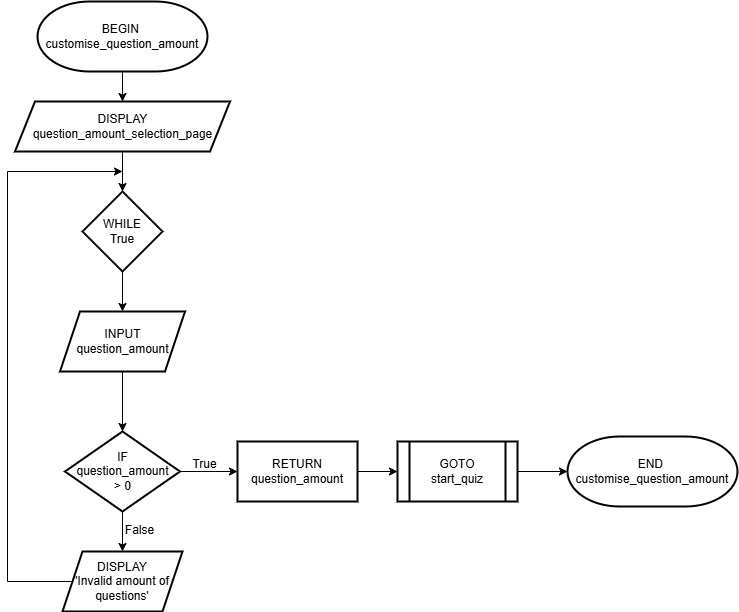

The diagram above was exported from draw.io. Its source (the exported page's mxGraphModel, read from the mxfile embedded in the PNG):
<mxGraphModel dx="1098" dy="1079" grid="1" gridSize="10" guides="1" tooltips="1" connect="1" arrows="1" fold="1" page="0" pageScale="1" pageWidth="850" pageHeight="1100" math="0" shadow="0">
  <root>
    <mxCell id="0" />
    <mxCell id="1" parent="0" />
    <mxCell id="rxBn6Jqww0dzqW7DTbeI-4" value="" style="edgeStyle=orthogonalEdgeStyle;rounded=0;orthogonalLoop=1;jettySize=auto;html=1;" edge="1" parent="1" source="rxBn6Jqww0dzqW7DTbeI-1" target="rxBn6Jqww0dzqW7DTbeI-3">
      <mxGeometry relative="1" as="geometry" />
    </mxCell>
    <mxCell id="rxBn6Jqww0dzqW7DTbeI-1" value="BEGIN&amp;nbsp;&lt;div&gt;customise_question_amount&lt;/div&gt;" style="strokeWidth=2;html=1;shape=mxgraph.flowchart.terminator;whiteSpace=wrap;" vertex="1" parent="1">
      <mxGeometry x="260" width="170" height="70" as="geometry" />
    </mxCell>
    <mxCell id="rxBn6Jqww0dzqW7DTbeI-6" value="" style="edgeStyle=orthogonalEdgeStyle;rounded=0;orthogonalLoop=1;jettySize=auto;html=1;" edge="1" parent="1" source="rxBn6Jqww0dzqW7DTbeI-3" target="rxBn6Jqww0dzqW7DTbeI-5">
      <mxGeometry relative="1" as="geometry" />
    </mxCell>
    <mxCell id="rxBn6Jqww0dzqW7DTbeI-3" value="DISPLAY&lt;div&gt;question_amount_selection_page&lt;/div&gt;" style="shape=parallelogram;perimeter=parallelogramPerimeter;whiteSpace=wrap;html=1;fixedSize=1;strokeWidth=2;" vertex="1" parent="1">
      <mxGeometry x="237.5" y="100" width="215" height="50" as="geometry" />
    </mxCell>
    <mxCell id="rxBn6Jqww0dzqW7DTbeI-8" value="" style="edgeStyle=orthogonalEdgeStyle;rounded=0;orthogonalLoop=1;jettySize=auto;html=1;" edge="1" parent="1" source="rxBn6Jqww0dzqW7DTbeI-5" target="rxBn6Jqww0dzqW7DTbeI-7">
      <mxGeometry relative="1" as="geometry">
        <Array as="points">
          <mxPoint x="345" y="320" />
          <mxPoint x="345" y="320" />
        </Array>
      </mxGeometry>
    </mxCell>
    <mxCell id="rxBn6Jqww0dzqW7DTbeI-5" value="WHILE&lt;div&gt;True&lt;/div&gt;" style="rhombus;whiteSpace=wrap;html=1;strokeWidth=2;" vertex="1" parent="1">
      <mxGeometry x="305" y="190" width="80" height="80" as="geometry" />
    </mxCell>
    <mxCell id="rxBn6Jqww0dzqW7DTbeI-11" value="" style="edgeStyle=orthogonalEdgeStyle;rounded=0;orthogonalLoop=1;jettySize=auto;html=1;" edge="1" parent="1" source="rxBn6Jqww0dzqW7DTbeI-7" target="rxBn6Jqww0dzqW7DTbeI-10">
      <mxGeometry relative="1" as="geometry" />
    </mxCell>
    <mxCell id="rxBn6Jqww0dzqW7DTbeI-7" value="INPUT&lt;div&gt;question_amount&lt;/div&gt;" style="shape=parallelogram;perimeter=parallelogramPerimeter;whiteSpace=wrap;html=1;fixedSize=1;strokeWidth=2;" vertex="1" parent="1">
      <mxGeometry x="282.5" y="310" width="125" height="60" as="geometry" />
    </mxCell>
    <mxCell id="rxBn6Jqww0dzqW7DTbeI-13" value="" style="edgeStyle=orthogonalEdgeStyle;rounded=0;orthogonalLoop=1;jettySize=auto;html=1;" edge="1" parent="1" source="rxBn6Jqww0dzqW7DTbeI-10" target="rxBn6Jqww0dzqW7DTbeI-12">
      <mxGeometry relative="1" as="geometry" />
    </mxCell>
    <mxCell id="rxBn6Jqww0dzqW7DTbeI-15" value="" style="edgeStyle=orthogonalEdgeStyle;rounded=0;orthogonalLoop=1;jettySize=auto;html=1;" edge="1" parent="1" source="rxBn6Jqww0dzqW7DTbeI-10" target="rxBn6Jqww0dzqW7DTbeI-14">
      <mxGeometry relative="1" as="geometry" />
    </mxCell>
    <mxCell id="rxBn6Jqww0dzqW7DTbeI-10" value="IF&lt;div&gt;question_amount&lt;/div&gt;&lt;div&gt;&amp;gt; 0&lt;/div&gt;" style="rhombus;whiteSpace=wrap;html=1;strokeWidth=2;" vertex="1" parent="1">
      <mxGeometry x="287.5" y="430" width="115" height="80" as="geometry" />
    </mxCell>
    <mxCell id="rxBn6Jqww0dzqW7DTbeI-18" value="" style="edgeStyle=orthogonalEdgeStyle;rounded=0;orthogonalLoop=1;jettySize=auto;html=1;" edge="1" parent="1" source="rxBn6Jqww0dzqW7DTbeI-12" target="rxBn6Jqww0dzqW7DTbeI-17">
      <mxGeometry relative="1" as="geometry" />
    </mxCell>
    <mxCell id="rxBn6Jqww0dzqW7DTbeI-12" value="RETURN&lt;div&gt;question_amount&lt;/div&gt;" style="whiteSpace=wrap;html=1;strokeWidth=2;" vertex="1" parent="1">
      <mxGeometry x="460" y="440" width="120" height="60" as="geometry" />
    </mxCell>
    <mxCell id="rxBn6Jqww0dzqW7DTbeI-16" style="edgeStyle=orthogonalEdgeStyle;rounded=0;orthogonalLoop=1;jettySize=auto;html=1;exitX=0;exitY=0.5;exitDx=0;exitDy=0;" edge="1" parent="1" source="rxBn6Jqww0dzqW7DTbeI-14">
      <mxGeometry relative="1" as="geometry">
        <mxPoint x="289.9922480620156" y="580.0232558139535" as="sourcePoint" />
        <mxPoint x="345" y="170" as="targetPoint" />
        <Array as="points">
          <mxPoint x="230" y="580" />
          <mxPoint x="230" y="170" />
        </Array>
      </mxGeometry>
    </mxCell>
    <mxCell id="rxBn6Jqww0dzqW7DTbeI-14" value="DISPLAY&lt;div&gt;'Invalid amount of questions'&lt;/div&gt;" style="shape=parallelogram;perimeter=parallelogramPerimeter;whiteSpace=wrap;html=1;fixedSize=1;strokeWidth=2;" vertex="1" parent="1">
      <mxGeometry x="285" y="550" width="120" height="60" as="geometry" />
    </mxCell>
    <mxCell id="rxBn6Jqww0dzqW7DTbeI-22" value="" style="edgeStyle=orthogonalEdgeStyle;rounded=0;orthogonalLoop=1;jettySize=auto;html=1;" edge="1" parent="1" source="rxBn6Jqww0dzqW7DTbeI-17" target="rxBn6Jqww0dzqW7DTbeI-21">
      <mxGeometry relative="1" as="geometry" />
    </mxCell>
    <mxCell id="rxBn6Jqww0dzqW7DTbeI-17" value="GOTO&lt;div&gt;start_quiz&lt;/div&gt;" style="shape=process;whiteSpace=wrap;html=1;backgroundOutline=1;strokeWidth=2;" vertex="1" parent="1">
      <mxGeometry x="620" y="440" width="120" height="60" as="geometry" />
    </mxCell>
    <mxCell id="rxBn6Jqww0dzqW7DTbeI-19" value="True" style="text;html=1;align=center;verticalAlign=middle;resizable=0;points=[];autosize=1;strokeColor=none;fillColor=none;" vertex="1" parent="1">
      <mxGeometry x="402" y="448" width="50" height="30" as="geometry" />
    </mxCell>
    <mxCell id="rxBn6Jqww0dzqW7DTbeI-20" value="False" style="text;html=1;align=center;verticalAlign=middle;resizable=0;points=[];autosize=1;strokeColor=none;fillColor=none;" vertex="1" parent="1">
      <mxGeometry x="337" y="514" width="50" height="30" as="geometry" />
    </mxCell>
    <mxCell id="rxBn6Jqww0dzqW7DTbeI-21" value="END&amp;nbsp;&lt;div&gt;customise_question_amount&lt;/div&gt;" style="strokeWidth=2;html=1;shape=mxgraph.flowchart.terminator;whiteSpace=wrap;" vertex="1" parent="1">
      <mxGeometry x="790" y="435" width="170" height="70" as="geometry" />
    </mxCell>
  </root>
</mxGraphModel>